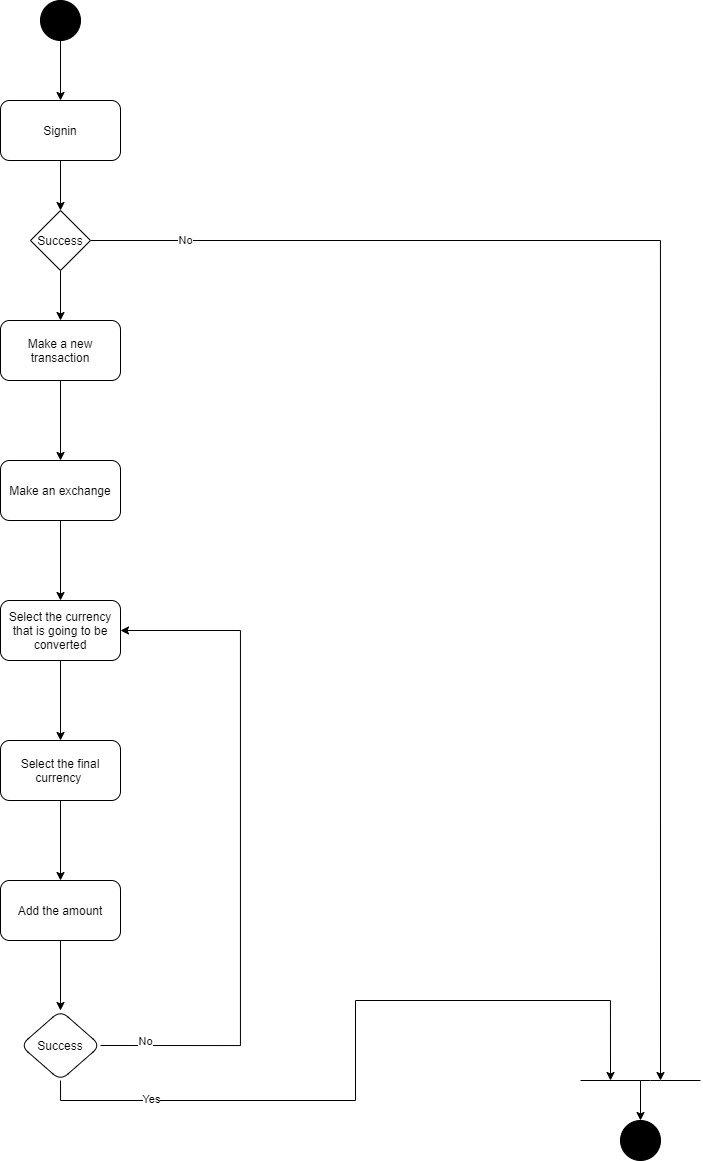

The diagram above was exported from draw.io. Its source (the exported page's mxGraphModel, read from the mxfile embedded in the PNG):
<mxGraphModel dx="1673" dy="896" grid="1" gridSize="10" guides="1" tooltips="1" connect="1" arrows="1" fold="1" page="1" pageScale="1" pageWidth="1600" pageHeight="900" math="0" shadow="0">
  <root>
    <mxCell id="0" />
    <mxCell id="1" parent="0" />
    <mxCell id="VWJ68oWs_VmdXljsutYz-5" value="" style="edgeStyle=orthogonalEdgeStyle;rounded=0;orthogonalLoop=1;jettySize=auto;html=1;" parent="1" source="VWJ68oWs_VmdXljsutYz-1" target="VWJ68oWs_VmdXljsutYz-2" edge="1">
      <mxGeometry relative="1" as="geometry" />
    </mxCell>
    <mxCell id="VWJ68oWs_VmdXljsutYz-1" value="" style="ellipse;whiteSpace=wrap;html=1;fillColor=#000000;" parent="1" vertex="1">
      <mxGeometry x="560" y="40" width="40" height="40" as="geometry" />
    </mxCell>
    <mxCell id="VWJ68oWs_VmdXljsutYz-6" value="" style="edgeStyle=orthogonalEdgeStyle;rounded=0;orthogonalLoop=1;jettySize=auto;html=1;" parent="1" source="VWJ68oWs_VmdXljsutYz-2" target="VWJ68oWs_VmdXljsutYz-3" edge="1">
      <mxGeometry relative="1" as="geometry" />
    </mxCell>
    <mxCell id="VWJ68oWs_VmdXljsutYz-2" value="Signin" style="rounded=1;whiteSpace=wrap;html=1;" parent="1" vertex="1">
      <mxGeometry x="520" y="140" width="120" height="60" as="geometry" />
    </mxCell>
    <mxCell id="VWJ68oWs_VmdXljsutYz-7" value="" style="edgeStyle=orthogonalEdgeStyle;rounded=0;orthogonalLoop=1;jettySize=auto;html=1;" parent="1" source="VWJ68oWs_VmdXljsutYz-3" target="VWJ68oWs_VmdXljsutYz-4" edge="1">
      <mxGeometry relative="1" as="geometry" />
    </mxCell>
    <mxCell id="VWJ68oWs_VmdXljsutYz-21" style="edgeStyle=orthogonalEdgeStyle;rounded=0;orthogonalLoop=1;jettySize=auto;html=1;exitX=1;exitY=0.5;exitDx=0;exitDy=0;" parent="1" source="VWJ68oWs_VmdXljsutYz-3" edge="1">
      <mxGeometry relative="1" as="geometry">
        <mxPoint x="1179.9999999999995" y="1120" as="targetPoint" />
      </mxGeometry>
    </mxCell>
    <mxCell id="VWJ68oWs_VmdXljsutYz-22" value="No" style="edgeLabel;html=1;align=center;verticalAlign=middle;resizable=0;points=[];" parent="VWJ68oWs_VmdXljsutYz-21" vertex="1" connectable="0">
      <mxGeometry x="-0.8674" y="1" relative="1" as="geometry">
        <mxPoint x="1" as="offset" />
      </mxGeometry>
    </mxCell>
    <mxCell id="VWJ68oWs_VmdXljsutYz-3" value="Success" style="rhombus;whiteSpace=wrap;html=1;" parent="1" vertex="1">
      <mxGeometry x="550" y="250" width="60" height="60" as="geometry" />
    </mxCell>
    <mxCell id="VWJ68oWs_VmdXljsutYz-9" value="" style="edgeStyle=orthogonalEdgeStyle;rounded=0;orthogonalLoop=1;jettySize=auto;html=1;" parent="1" source="VWJ68oWs_VmdXljsutYz-4" target="VWJ68oWs_VmdXljsutYz-8" edge="1">
      <mxGeometry relative="1" as="geometry" />
    </mxCell>
    <mxCell id="VWJ68oWs_VmdXljsutYz-4" value="Make a new transaction" style="rounded=1;whiteSpace=wrap;html=1;" parent="1" vertex="1">
      <mxGeometry x="520" y="360" width="120" height="60" as="geometry" />
    </mxCell>
    <mxCell id="VWJ68oWs_VmdXljsutYz-11" value="" style="edgeStyle=orthogonalEdgeStyle;rounded=0;orthogonalLoop=1;jettySize=auto;html=1;" parent="1" source="VWJ68oWs_VmdXljsutYz-8" target="VWJ68oWs_VmdXljsutYz-10" edge="1">
      <mxGeometry relative="1" as="geometry" />
    </mxCell>
    <mxCell id="VWJ68oWs_VmdXljsutYz-8" value="Make an exchange" style="whiteSpace=wrap;html=1;rounded=1;" parent="1" vertex="1">
      <mxGeometry x="520" y="500" width="120" height="60" as="geometry" />
    </mxCell>
    <mxCell id="VWJ68oWs_VmdXljsutYz-13" value="" style="edgeStyle=orthogonalEdgeStyle;rounded=0;orthogonalLoop=1;jettySize=auto;html=1;" parent="1" source="VWJ68oWs_VmdXljsutYz-10" target="VWJ68oWs_VmdXljsutYz-12" edge="1">
      <mxGeometry relative="1" as="geometry" />
    </mxCell>
    <mxCell id="VWJ68oWs_VmdXljsutYz-10" value="Select the currency that is going to be converted" style="whiteSpace=wrap;html=1;rounded=1;" parent="1" vertex="1">
      <mxGeometry x="520" y="640" width="120" height="60" as="geometry" />
    </mxCell>
    <mxCell id="VWJ68oWs_VmdXljsutYz-15" value="" style="edgeStyle=orthogonalEdgeStyle;rounded=0;orthogonalLoop=1;jettySize=auto;html=1;" parent="1" source="VWJ68oWs_VmdXljsutYz-12" target="VWJ68oWs_VmdXljsutYz-14" edge="1">
      <mxGeometry relative="1" as="geometry" />
    </mxCell>
    <mxCell id="VWJ68oWs_VmdXljsutYz-12" value="Select the final currency&amp;nbsp;" style="whiteSpace=wrap;html=1;rounded=1;" parent="1" vertex="1">
      <mxGeometry x="520" y="780" width="120" height="60" as="geometry" />
    </mxCell>
    <mxCell id="VWJ68oWs_VmdXljsutYz-18" value="" style="edgeStyle=orthogonalEdgeStyle;rounded=0;orthogonalLoop=1;jettySize=auto;html=1;" parent="1" source="VWJ68oWs_VmdXljsutYz-14" target="VWJ68oWs_VmdXljsutYz-17" edge="1">
      <mxGeometry relative="1" as="geometry" />
    </mxCell>
    <mxCell id="VWJ68oWs_VmdXljsutYz-14" value="Add the amount" style="whiteSpace=wrap;html=1;rounded=1;" parent="1" vertex="1">
      <mxGeometry x="520" y="920" width="120" height="60" as="geometry" />
    </mxCell>
    <mxCell id="VWJ68oWs_VmdXljsutYz-16" value="" style="endArrow=none;html=1;" parent="1" edge="1">
      <mxGeometry width="50" height="50" relative="1" as="geometry">
        <mxPoint x="1100" y="1120" as="sourcePoint" />
        <mxPoint x="1220" y="1120" as="targetPoint" />
        <Array as="points">
          <mxPoint x="1170" y="1120" />
        </Array>
      </mxGeometry>
    </mxCell>
    <mxCell id="VWJ68oWs_VmdXljsutYz-19" style="edgeStyle=orthogonalEdgeStyle;rounded=0;orthogonalLoop=1;jettySize=auto;html=1;exitX=0.5;exitY=1;exitDx=0;exitDy=0;" parent="1" source="VWJ68oWs_VmdXljsutYz-17" edge="1">
      <mxGeometry relative="1" as="geometry">
        <mxPoint x="1130" y="1120" as="targetPoint" />
        <Array as="points">
          <mxPoint x="580" y="1140" />
          <mxPoint x="875" y="1140" />
          <mxPoint x="875" y="1040" />
          <mxPoint x="1130" y="1040" />
        </Array>
      </mxGeometry>
    </mxCell>
    <mxCell id="VWJ68oWs_VmdXljsutYz-23" value="Yes" style="edgeLabel;html=1;align=center;verticalAlign=middle;resizable=0;points=[];" parent="VWJ68oWs_VmdXljsutYz-19" vertex="1" connectable="0">
      <mxGeometry x="-0.8556" y="2" relative="1" as="geometry">
        <mxPoint x="55.82" as="offset" />
      </mxGeometry>
    </mxCell>
    <mxCell id="VWJ68oWs_VmdXljsutYz-24" style="edgeStyle=orthogonalEdgeStyle;rounded=0;orthogonalLoop=1;jettySize=auto;html=1;exitX=1;exitY=0.5;exitDx=0;exitDy=0;entryX=1;entryY=0.5;entryDx=0;entryDy=0;" parent="1" source="VWJ68oWs_VmdXljsutYz-17" edge="1" target="VWJ68oWs_VmdXljsutYz-10">
      <mxGeometry relative="1" as="geometry">
        <mxPoint x="800" y="670" as="targetPoint" />
        <Array as="points">
          <mxPoint x="760" y="1085" />
          <mxPoint x="760" y="670" />
        </Array>
      </mxGeometry>
    </mxCell>
    <mxCell id="hiRurJJeB4apBo5DOTg2-1" value="No" style="edgeLabel;html=1;align=center;verticalAlign=middle;resizable=0;points=[];" vertex="1" connectable="0" parent="VWJ68oWs_VmdXljsutYz-24">
      <mxGeometry x="-0.8677" y="5" relative="1" as="geometry">
        <mxPoint as="offset" />
      </mxGeometry>
    </mxCell>
    <mxCell id="VWJ68oWs_VmdXljsutYz-17" value="Success" style="rhombus;whiteSpace=wrap;html=1;rounded=1;" parent="1" vertex="1">
      <mxGeometry x="540" y="1050" width="80" height="70" as="geometry" />
    </mxCell>
    <mxCell id="VWJ68oWs_VmdXljsutYz-26" value="" style="endArrow=classic;html=1;" parent="1" edge="1">
      <mxGeometry width="50" height="50" relative="1" as="geometry">
        <mxPoint x="1160" y="1120" as="sourcePoint" />
        <mxPoint x="1160" y="1160" as="targetPoint" />
      </mxGeometry>
    </mxCell>
    <mxCell id="VWJ68oWs_VmdXljsutYz-27" value="" style="ellipse;whiteSpace=wrap;html=1;fillColor=#000000;" parent="1" vertex="1">
      <mxGeometry x="1140" y="1160" width="40" height="40" as="geometry" />
    </mxCell>
  </root>
</mxGraphModel>